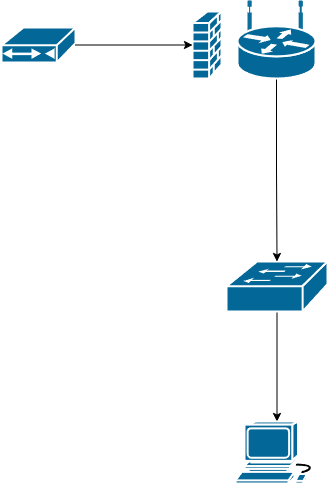

The diagram above was exported from draw.io. Its source (the exported page's mxGraphModel, read from the mxfile embedded in the PNG):
<mxGraphModel dx="2074" dy="1132" grid="1" gridSize="10" guides="1" tooltips="1" connect="1" arrows="1" fold="1" page="1" pageScale="1" pageWidth="850" pageHeight="1100" math="0" shadow="0">
  <root>
    <mxCell id="0" />
    <mxCell id="1" parent="0" />
    <mxCell id="SPYrDJoOijjQ85kpeyZ5-9" style="edgeStyle=orthogonalEdgeStyle;rounded=0;orthogonalLoop=1;jettySize=auto;html=1;" edge="1" parent="1" source="SPYrDJoOijjQ85kpeyZ5-1" target="SPYrDJoOijjQ85kpeyZ5-5">
      <mxGeometry relative="1" as="geometry" />
    </mxCell>
    <mxCell id="SPYrDJoOijjQ85kpeyZ5-1" value="" style="shape=mxgraph.cisco.switches.workgroup_switch;sketch=0;html=1;pointerEvents=1;dashed=0;fillColor=#036897;strokeColor=#ffffff;strokeWidth=2;verticalLabelPosition=bottom;verticalAlign=top;align=center;outlineConnect=0;" vertex="1" parent="1">
      <mxGeometry x="375" y="380" width="101" height="50" as="geometry" />
    </mxCell>
    <mxCell id="SPYrDJoOijjQ85kpeyZ5-3" value="" style="shape=mxgraph.cisco.security.firewall;sketch=0;html=1;pointerEvents=1;dashed=0;fillColor=#036897;strokeColor=#ffffff;strokeWidth=2;verticalLabelPosition=bottom;verticalAlign=top;align=center;outlineConnect=0;" vertex="1" parent="1">
      <mxGeometry x="341" y="130" width="29" height="67" as="geometry" />
    </mxCell>
    <mxCell id="SPYrDJoOijjQ85kpeyZ5-8" style="edgeStyle=orthogonalEdgeStyle;rounded=0;orthogonalLoop=1;jettySize=auto;html=1;" edge="1" parent="1" source="SPYrDJoOijjQ85kpeyZ5-4" target="SPYrDJoOijjQ85kpeyZ5-1">
      <mxGeometry relative="1" as="geometry" />
    </mxCell>
    <mxCell id="SPYrDJoOijjQ85kpeyZ5-4" value="" style="shape=mxgraph.cisco.routers.wireless_router;sketch=0;html=1;pointerEvents=1;dashed=0;fillColor=#036897;strokeColor=#ffffff;strokeWidth=2;verticalLabelPosition=bottom;verticalAlign=top;align=center;outlineConnect=0;" vertex="1" parent="1">
      <mxGeometry x="386" y="120" width="78" height="77" as="geometry" />
    </mxCell>
    <mxCell id="SPYrDJoOijjQ85kpeyZ5-5" value="" style="shape=mxgraph.cisco.computers_and_peripherals.workstation;sketch=0;html=1;pointerEvents=1;dashed=0;fillColor=#036897;strokeColor=#ffffff;strokeWidth=2;verticalLabelPosition=bottom;verticalAlign=top;align=center;outlineConnect=0;" vertex="1" parent="1">
      <mxGeometry x="384" y="540" width="83" height="62" as="geometry" />
    </mxCell>
    <mxCell id="SPYrDJoOijjQ85kpeyZ5-6" value="" style="shape=mxgraph.cisco.modems_and_phones.cable_modem;sketch=0;html=1;pointerEvents=1;dashed=0;fillColor=#036897;strokeColor=#ffffff;strokeWidth=2;verticalLabelPosition=bottom;verticalAlign=top;align=center;outlineConnect=0;" vertex="1" parent="1">
      <mxGeometry x="150" y="146" width="74" height="35" as="geometry" />
    </mxCell>
    <mxCell id="SPYrDJoOijjQ85kpeyZ5-7" style="edgeStyle=orthogonalEdgeStyle;rounded=0;orthogonalLoop=1;jettySize=auto;html=1;entryX=0;entryY=0.5;entryDx=0;entryDy=0;entryPerimeter=0;" edge="1" parent="1" source="SPYrDJoOijjQ85kpeyZ5-6" target="SPYrDJoOijjQ85kpeyZ5-3">
      <mxGeometry relative="1" as="geometry" />
    </mxCell>
  </root>
</mxGraphModel>